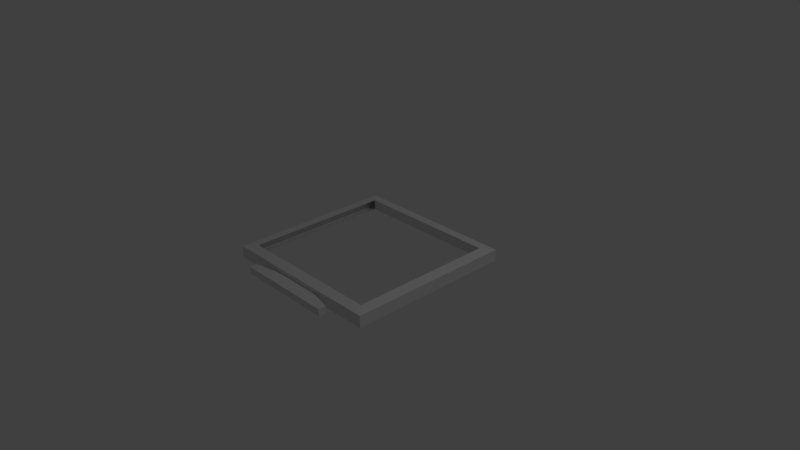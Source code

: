 # Source: orthoslice_fram.blend  (saved by Blender 2.78.0; exported with 4.5.12 LTS)
import bpy
from mathutils import Matrix  # noqa: F401  (used for matrix-valued properties, if any)

bpy.ops.wm.read_factory_settings(use_empty=True)
scene = bpy.context.scene
scene.name = 'Scene'

# ---- collections
col_collection_1 = bpy.data.collections.new('Collection 1'); scene.collection.children.link(col_collection_1)

# ---- world
world_world = bpy.data.worlds.new('World'); scene.world = world_world
world_world.color = (0.05088, 0.05088, 0.05088)
world_world.use_sun_shadow = False
world_world.sun_shadow_jitter_overblur = 0.0
world_world.cycles.sampling_method = 'MANUAL'

# ---- cameras
cam_camera = bpy.data.cameras.new('Camera')
cam_camera.clip_end = 100.0
cam_camera.lens = 35.0
cam_camera.sensor_width = 32.0
cam_camera.sensor_height = 18.0
cam_camera.ortho_scale = 7.314
cam_camera.dof.focus_distance = 0.0
cam_camera.dof.aperture_fstop = 128.0

# ---- lights
light_lamp = bpy.data.lights.new('Lamp', 'POINT')
light_lamp.transmission_factor = 0.0
light_lamp.cutoff_distance = 30.0
light_lamp.energy = 100.0
light_lamp.shadow_buffer_clip_start = 1.001
light_lamp.shadow_soft_size = 0.1
light_lamp.shadow_maximum_resolution = 0.006
light_lamp.use_absolute_resolution = True

# ---- meshes
me_plane = bpy.data.meshes.new('Plane')
me_plane.from_pydata([(-1.0, -1.0, -0.04657), (1.0, -1.0, -0.04657), (-1.0, 1.0, -0.04657), (1.0, 1.0, -0.04657), (-1.0, -1.0, 0.09343), (1.0, -1.0, 0.09343), (-1.0, 1.0, 0.09343), (1.0, 1.0, 0.09343), (-1.146, 1.146, -0.08384), (-1.146, -1.146, -0.08384), (1.146, -1.146, -0.08384), (1.146, 1.146, -0.08384), (-1.146, 1.146, 0.07664), (-1.146, -1.146, 0.07664), (1.146, -1.146, 0.07664), (1.146, 1.146, 0.07664), (-0.6775, -1.359, -0.05103), (0.6775, -1.359, -0.05103), (-0.6775, -1.359, 0.04382), (0.6775, -1.359, 0.04382), (-0.6775, -1.256, -0.05103), (0.6775, -1.256, -0.05103), (-0.6775, -1.256, 0.04382), (0.6775, -1.256, 0.04382), (-0.2277, -1.126, 0.01234), (0.2277, -1.126, 0.01234), (-0.2277, -1.126, -0.01954), (0.2277, -1.126, -0.01954)], [], [(16, 18, 19, 17), (16, 17, 21, 20), (2, 0, 9, 8), (1, 3, 11, 10), (4, 6, 12, 13), (7, 5, 14, 15), (10, 11, 15, 14), (8, 9, 13, 12), (11, 8, 12, 15), (10, 14, 13, 9), (6, 7, 15, 12), (5, 4, 13, 14), (3, 2, 8, 11), (0, 1, 10, 9), (17, 19, 23, 21), (23, 22, 24, 25), (2, 3, 7, 6), (3, 1, 5, 7), (1, 0, 4, 5), (18, 16, 20, 22), (19, 18, 22, 23), (26, 27, 25, 24), (21, 23, 25, 27), (20, 21, 27, 26), (22, 20, 26, 24)])
_uv = me_plane.uv_layers.new(name='UVMap')
_uv.uv.foreach_set('vector', [0.0, 0.0, 1.0, 0.0, 1.0, 1.0, 0.0, 1.0, 0.0, 0.0, 1.0, 0.0, 1.0, 1.0, 0.0, 1.0, 0.1667, 0.05535, 0.0439, 0.05702, 2.387e-05, 0.05602, 0.1717, 0.05368, 0.1574, 0.0533, 0.1565, 0.05342, 0.156, 0.0534, 0.1575, 0.0533, 0.04743, 0.05005, 0.1667, 0.05042, 0.1716, 0.05183, 0.007998, 0.05503, 0.1565, 0.05334, 0.1574, 0.05332, 0.1575, 0.05331, 0.156, 0.05341, 0.1575, 0.0533, 0.156, 0.0534, 0.156, 0.05341, 0.1575, 0.05331, 0.1717, 0.05368, 2.387e-05, 0.05602, 0.007998, 0.05503, 0.1716, 0.05183, 0.156, 0.0534, 0.1717, 0.05368, 0.1716, 0.05183, 0.156, 0.05341, 1.0, 0.01439, 0.9876, 2.387e-05, 0.007998, 0.05503, 2.387e-05, 0.05602, 0.1667, 0.05042, 0.1565, 0.05334, 0.156, 0.05341, 0.1716, 0.05183, 0.9327, 0.003346, 0.04743, 0.05005, 0.007998, 0.05503, 0.9876, 2.387e-05, 0.1565, 0.05342, 0.1667, 0.05535, 0.1717, 0.05368, 0.156, 0.0534, 0.0439, 0.05702, 0.9385, 0.01938, 1.0, 0.01439, 2.387e-05, 0.05602, 0.0, 0.0, 1.0, 0.0, 1.0, 1.0, 0.0, 1.0, 0.0, 0.0, 1.0, 0.0, 1.0, 1.0, 0.0, 1.0, 0.1667, 0.05535, 0.1565, 0.05342, 0.1565, 0.05334, 0.1667, 0.05042, 0.1565, 0.05342, 0.1574, 0.0533, 0.1574, 0.05332, 0.1565, 0.05334, 0.9385, 0.01938, 0.0439, 0.05702, 0.04743, 0.05005, 0.9327, 0.003346, 0.0, 0.0, 1.0, 0.0, 1.0, 1.0, 0.0, 1.0, 0.0, 0.0, 1.0, 0.0, 1.0, 1.0, 0.0, 1.0, 0.0, 0.0, 1.0, 0.0, 1.0, 1.0, 0.0, 1.0, 0.0, 0.0, 1.0, 0.0, 1.0, 1.0, 0.0, 1.0, 0.0, 0.0, 1.0, 0.0, 1.0, 1.0, 0.0, 1.0, 0.0, 0.0, 1.0, 0.0, 1.0, 1.0, 0.0, 1.0])
me_plane.use_remesh_preserve_volume = False
me_plane.use_remesh_preserve_attributes = False
me_plane.use_mirror_vertex_groups = False
me_plane.update()

# ---- objects
ob_plane = bpy.data.objects.new('Plane', me_plane)
ob_lamp = bpy.data.objects.new('Lamp', light_lamp)
ob_camera = bpy.data.objects.new('Camera', cam_camera)

# ---- transforms, parenting, visibility, modifiers, constraints
ob_plane.location = (0.00785, -0.01332, 0.01733)
ob_plane.lineart.crease_threshold = 0.0
ob_lamp.location = (4.076, 1.005, 5.904)
ob_lamp.rotation_euler = (0.6503, 0.05522, 1.866)
ob_lamp.lock_rotations_4d = False
ob_lamp.empty_display_type = 'ARROWS'
ob_lamp.color = (0.0, 0.0, 0.0, 0.0)
ob_lamp.lineart.crease_threshold = 0.0
ob_camera.location = (7.481, -6.508, 5.344)
ob_camera.rotation_euler = (1.109, 0.0, 0.8149)
ob_camera.lock_rotations_4d = False
ob_camera.empty_display_type = 'ARROWS'
ob_camera.color = (0.0, 0.0, 0.0, 0.0)
ob_camera.display_type = 'WIRE'
ob_camera.lineart.crease_threshold = 0.0

# ---- collection membership
col_collection_1.objects.link(ob_plane)
col_collection_1.objects.link(ob_lamp)
col_collection_1.objects.link(ob_camera)

# ---- scene / render settings (as saved in the file)
scene.camera = ob_camera
scene.frame_start = 1; scene.frame_end = 250; scene.frame_set(1)
scene.render.engine = 'BLENDER_EEVEE_NEXT'
scene.render.resolution_percentage = 50
scene.render.dither_intensity = 0.0
scene.cycles.use_denoising = False
scene.cycles.samples = 128
scene.cycles.sampling_pattern = 'TABULATED_SOBOL'
scene.cycles.light_sampling_threshold = 0.0
scene.cycles.use_adaptive_sampling = False
scene.cycles.use_light_tree = False
scene.cycles.blur_glossy = 0.0
scene.cycles.sample_clamp_indirect = 0.0
scene.view_settings.view_transform = 'Standard'
bpy.context.view_layer.update()
